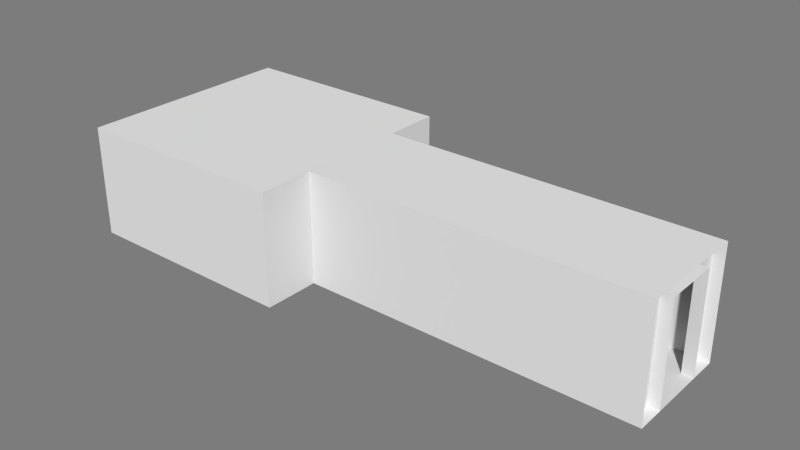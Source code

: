 # Source: LeverRoute.blend  (saved by Blender 2.71.0; exported with 4.5.12 LTS)
import bpy
from mathutils import Matrix  # noqa: F401  (used for matrix-valued properties, if any)

bpy.ops.wm.read_factory_settings(use_empty=True)
scene = bpy.context.scene
scene.name = 'Scene'

# ---- collections
col_collection_10 = bpy.data.collections.new('Collection 10'); scene.collection.children.link(col_collection_10)

# ---- materials (node trees are filled in below, after node groups)
mat_room_004 = bpy.data.materials.new('Room.004')
mat_room_004.alpha_threshold = 0.0
mat_room_004.use_transparent_shadow = False
mat_room_004.diffuse_color = (0.7874, 0.7874, 0.7874, 1.0)
mat_room_004.roughness = 0.5
mat_room_004.specular_intensity = 0.0
mat_room_004.line_color = (0.0, 0.0, 0.0, 1.0)
mat_room_003 = bpy.data.materials.new('Room.003')
mat_room_003.alpha_threshold = 0.0
mat_room_003.use_transparent_shadow = False
mat_room_003.diffuse_color = (0.7874, 0.7874, 0.7874, 1.0)
mat_room_003.roughness = 0.5
mat_room_003.specular_intensity = 0.0
mat_room_003.line_color = (0.0, 0.0, 0.0, 1.0)

# ---- material node trees

# ---- world
world_world = bpy.data.worlds.new('World'); scene.world = world_world
world_world.color = (0.2016, 0.2016, 0.2016)
world_world.use_sun_shadow = False
world_world.sun_shadow_jitter_overblur = 0.0
world_world.cycles.sampling_method = 'MANUAL'
world_world.cycles.sample_map_resolution = 256

# ---- meshes
me_leverroom = bpy.data.meshes.new('LeverRoom')
me_leverroom.from_pydata([(-1.0, -1.0, 0.0), (-1.0, 1.0, 0.0), (-1.0, -1.0, 1.0), (-1.0, 1.0, 1.0), (0.0, 1.0, 1.0), (0.0, -1.0, 1.0), (0.0, 1.0, 0.0), (0.0, -1.0, 0.0), (-1.0, 0.25, 0.0), (-1.0, -0.25, 0.0), (-1.0, 0.25, 0.9), (-1.0, -0.25, 0.9)], [(9, 8)], [(3, 1, 6, 4), (2, 3, 4, 5), (1, 0, 7, 6), (9, 11, 2, 0), (0, 2, 5, 7), (7, 5, 4, 6), (3, 2, 11, 10), (3, 10, 8, 1)])
me_leverroom.materials.append(mat_room_004)
me_leverroom.use_remesh_preserve_volume = False
me_leverroom.use_remesh_preserve_attributes = False
me_leverroom.use_mirror_vertex_groups = False
me_leverroom.update()
me_puzzleleverc = bpy.data.meshes.new('PuzzleLeverC')
me_puzzleleverc.from_pydata([(-0.9333, -1.0, 0.0), (0.9333, -1.0, 0.0), (-0.9333, 1.0, 0.0), (0.9333, 1.0, 0.0), (-0.9333, -1.0, 1.0), (0.9333, -1.0, 1.0), (-0.9333, 1.0, 1.0), (0.9333, 1.0, 1.0), (0.9333, -0.5, 0.0), (0.9333, 0.5, 0.0), (0.9333, -0.5, 0.9), (0.9333, 0.5, 0.9), (1.0, -1.0, -5.96e-08), (1.0, 1.0, -5.96e-08), (1.0, -1.0, 1.0), (1.0, 1.0, 1.0), (1.0, -0.5, -5.96e-08), (1.0, 0.5, -5.96e-08), (1.0, -0.5, 0.9), (1.0, 0.5, 0.9), (-0.9333, 0.5, 0.0), (-0.9333, -0.5, 0.0), (-0.9333, 0.5, 0.9), (-0.9333, -0.5, 0.9), (-1.0, -1.0, 2.98e-08), (-1.0, 1.0, 2.98e-08), (-1.0, -1.0, 1.0), (-1.0, 1.0, 1.0), (-1.0, 0.5, 2.98e-08), (-1.0, -0.5, 2.98e-08), (-1.0, 0.5, 0.9), (-1.0, -0.5, 0.9)], [(15, 19), (14, 18), (26, 31), (27, 30)], [(0, 1, 8, 9, 3, 2, 20, 21), (3, 7, 6, 2), (11, 19, 18, 10), (0, 4, 5, 1), (20, 2, 6, 22), (9, 17, 19, 11), (10, 18, 16, 8), (1, 5, 10, 8), (16, 17, 9, 8), (5, 7, 11, 10), (9, 11, 7, 3), (8, 1, 12, 16), (1, 5, 14, 12), (7, 3, 13, 15), (5, 7, 15, 14), (3, 9, 17, 13), (22, 23, 31, 30), (20, 22, 30, 28), (23, 21, 29, 31), (2, 25, 28, 20), (0, 24, 26, 4), (6, 27, 25, 2), (4, 26, 27, 6), (21, 29, 24, 0), (6, 4, 23, 22), (0, 21, 23, 4), (21, 20, 28, 29), (7, 5, 4, 6)])
me_puzzleleverc.materials.append(mat_room_003)
me_puzzleleverc.use_remesh_preserve_volume = False
me_puzzleleverc.use_remesh_preserve_attributes = False
me_puzzleleverc.use_mirror_vertex_groups = False
me_puzzleleverc.update()

# ---- objects
ob_leverroom = bpy.data.objects.new('LeverRoom', me_leverroom)
ob_puzzleleverc = bpy.data.objects.new('PuzzleLeverC', me_puzzleleverc)

# ---- transforms, parenting, visibility, modifiers, constraints
ob_leverroom.location = (-1.0, 0.0, 0.0)
ob_leverroom.rotation_euler = (0.0, 0.0, 3.142)
ob_leverroom.scale = (2.0, 1.0, 1.0)
ob_leverroom.lineart.crease_threshold = 0.0
ob_puzzleleverc.location = (2.5, 0.0, 0.0)
ob_puzzleleverc.scale = (1.5, 0.5, 1.0)
ob_puzzleleverc.lineart.crease_threshold = 0.0

# ---- collection membership
col_collection_10.objects.link(ob_leverroom)
col_collection_10.objects.link(ob_puzzleleverc)

# ---- scene / render settings (as saved in the file)
scene.frame_start = 1; scene.frame_end = 250; scene.frame_set(1)
scene.render.engine = 'BLENDER_EEVEE_NEXT'
scene.render.image_settings.color_mode = 'RGB'
scene.render.image_settings.compression = 90
scene.render.resolution_percentage = 50
scene.render.dither_intensity = 0.0
scene.render.bake_margin = 2
scene.cycles.use_denoising = False
scene.cycles.samples = 10
scene.cycles.sampling_pattern = 'TABULATED_SOBOL'
scene.cycles.light_sampling_threshold = 0.0
scene.cycles.use_adaptive_sampling = False
scene.cycles.use_light_tree = False
scene.cycles.blur_glossy = 0.0
scene.cycles.volume_bounces = 1
scene.cycles.pixel_filter_type = 'GAUSSIAN'
scene.cycles.sample_clamp_indirect = 0.0
scene.view_settings.view_transform = 'Standard'
bpy.context.view_layer.update()

# ---- added for rendering (the .blend has no active camera and no usable light): camera, sun
cam_auto = bpy.data.cameras.new('AutoCamera')
cam_auto.lens = 50.0
cam_auto.sensor_width = 36.0
cam_auto.clip_end = 1000.0
ob_auto_camera = bpy.data.objects.new('AutoCamera', cam_auto)
scene.collection.objects.link(ob_auto_camera)
ob_auto_camera.location = (6.56766, -6.0812, 4.55413)
ob_auto_camera.rotation_euler = (1.09748, -7.21219e-08, 0.694738)
scene.camera = ob_auto_camera
light_auto_sun = bpy.data.lights.new('AutoSun', 'SUN')
light_auto_sun.energy = 3.0
light_auto_sun.angle = 0.0523599
ob_auto_sun = bpy.data.objects.new('AutoSun', light_auto_sun)
scene.collection.objects.link(ob_auto_sun)
ob_auto_sun.rotation_euler = (0.872665, 0.174533, 0.523599)
bpy.context.view_layer.update()
